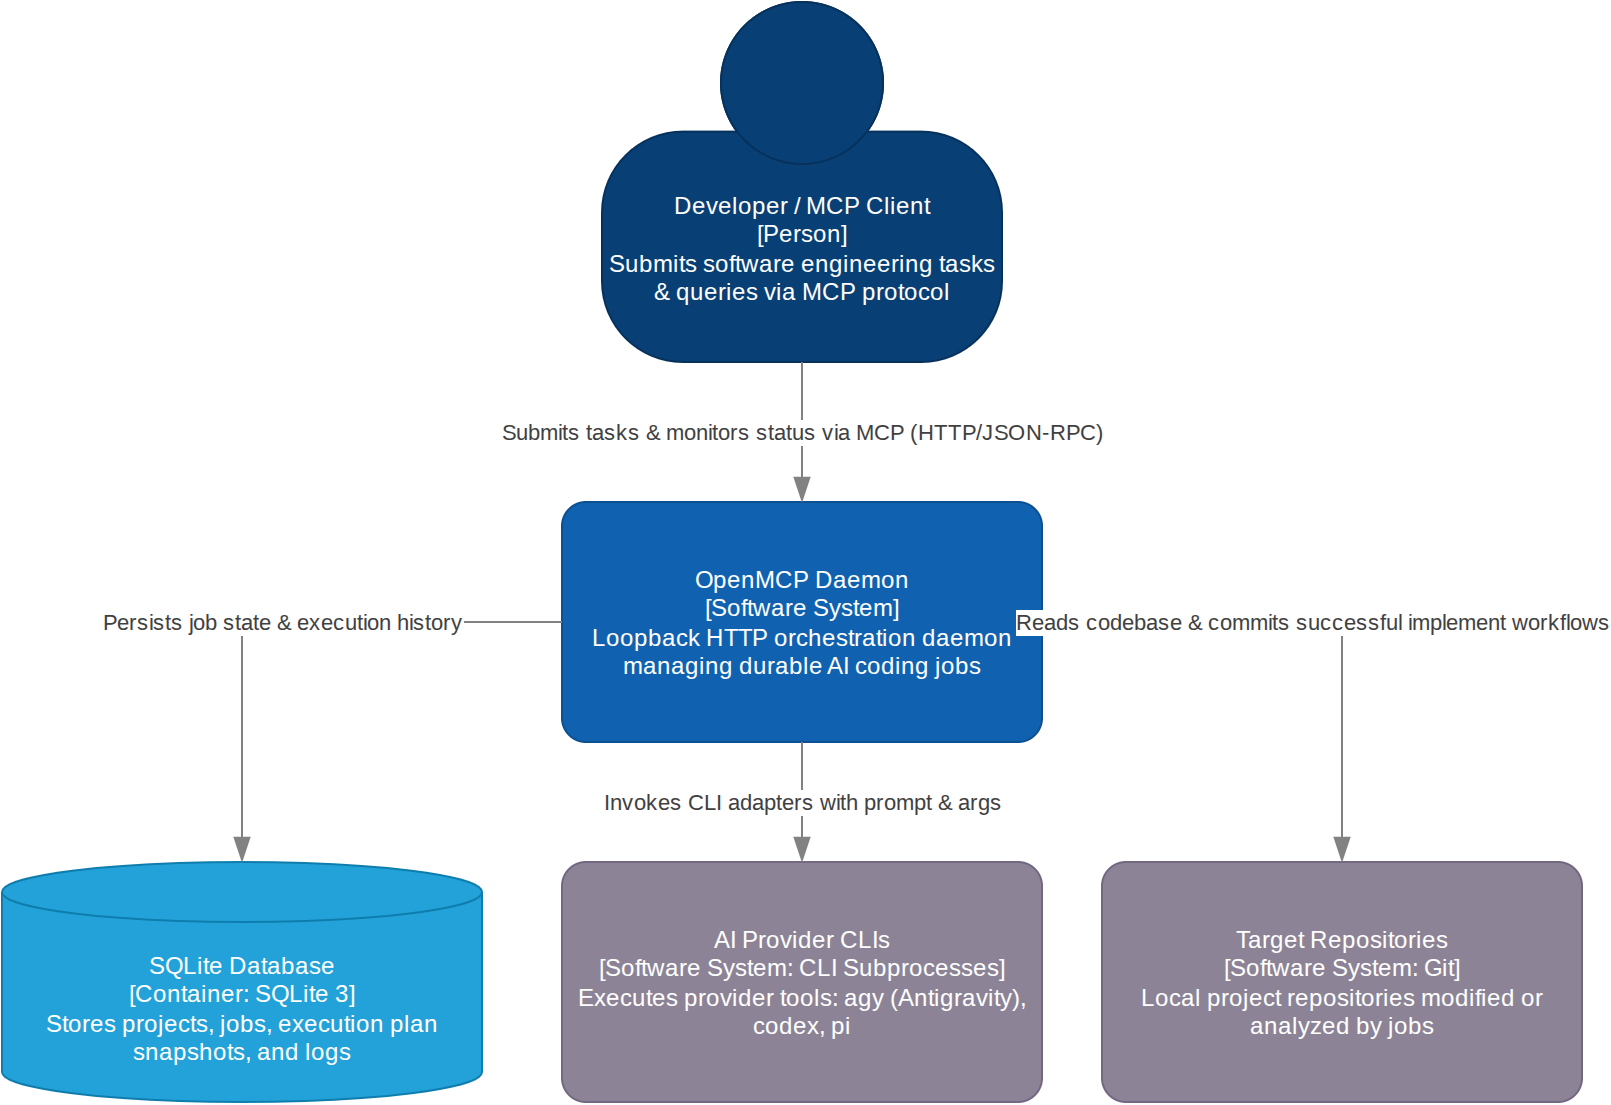

The diagram above was exported from draw.io. Its source (the exported page's mxGraphModel, read from the mxfile embedded in the PNG):
<mxGraphModel dx="800" dy="600" grid="1" gridSize="10" guides="1" tooltips="1" connect="1" arrows="1" fold="1" page="1" pageScale="1" pageWidth="850" pageHeight="1100" math="0" shadow="0">
  <root>
    <mxCell id="0" />
    <mxCell id="1" parent="0" />
    <mxCell id="mcp_client" value="Developer / MCP Client&#10;[Person]&#10;Submits software engineering tasks &amp; queries via MCP protocol" style="shape=mxgraph.c4.person2;html=1;whiteSpace=wrap;fontSize=12;fontColor=#ffffff;align=center;fillColor=#083F75;strokeColor=#06315C;" vertex="1" parent="1">
      <mxGeometry x="300" y="0" width="200" height="180" as="geometry" />
    </mxCell>
    <UserObject label="OpenMCP Daemon&#10;[Software System]&#10;Loopback HTTP orchestration daemon managing durable AI coding jobs" link="data:page/id,containers" id="openmcp_system">
      <mxCell style="rounded=1;arcSize=10;html=1;whiteSpace=wrap;fontSize=12;fontColor=#ffffff;align=center;fillColor=#1061B0;strokeColor=#0D5091;" vertex="1" parent="1">
        <mxGeometry x="280" y="250" width="240" height="120" as="geometry" />
      </mxCell>
    </UserObject>
    <mxCell id="sqlite_db" value="SQLite Database&#10;[Container: SQLite 3]&#10;Stores projects, jobs, execution plan snapshots, and logs" style="shape=cylinder3;size=15;boundedLbl=1;html=1;whiteSpace=wrap;fontSize=12;fontColor=#ffffff;align=center;fillColor=#23A2D9;strokeColor=#0E7DAD;" vertex="1" parent="1">
      <mxGeometry x="0" y="430" width="240" height="120" as="geometry" />
    </mxCell>
    <mxCell id="provider_clis" value="AI Provider CLIs&#10;[Software System: CLI Subprocesses]&#10;Executes provider tools: agy (Antigravity), codex, pi" style="rounded=1;arcSize=10;html=1;whiteSpace=wrap;fontSize=12;fontColor=#ffffff;align=center;fillColor=#8C8496;strokeColor=#736782;" vertex="1" parent="1">
      <mxGeometry x="280" y="430" width="240" height="120" as="geometry" />
    </mxCell>
    <mxCell id="git_repos" value="Target Repositories&#10;[Software System: Git]&#10;Local project repositories modified or analyzed by jobs" style="rounded=1;arcSize=10;html=1;whiteSpace=wrap;fontSize=12;fontColor=#ffffff;align=center;fillColor=#8C8496;strokeColor=#736782;" vertex="1" parent="1">
      <mxGeometry x="550" y="430" width="240" height="120" as="geometry" />
    </mxCell>
    <mxCell id="e0" value="Submits tasks &amp; monitors status via MCP (HTTP/JSON-RPC)" style="endArrow=blockThin;endFill=1;endSize=10;html=1;fontSize=11;fontColor=#404040;strokeColor=#828282;labelBackgroundColor=#ffffff;rounded=0;" edge="1" parent="1" source="mcp_client" target="openmcp_system">
      <mxGeometry relative="1" as="geometry">
        <Array as="points">
          <mxPoint x="400" y="180" />
          <mxPoint x="400" y="230" />
        </Array>
      </mxGeometry>
    </mxCell>
    <mxCell id="e1" value="Persists job state &amp; execution history" style="endArrow=blockThin;endFill=1;endSize=10;html=1;fontSize=11;fontColor=#404040;strokeColor=#828282;labelBackgroundColor=#ffffff;rounded=0;" edge="1" parent="1" source="openmcp_system" target="sqlite_db">
      <mxGeometry relative="1" as="geometry">
        <Array as="points">
          <mxPoint x="200" y="310" />
          <mxPoint x="120" y="310" />
          <mxPoint x="120" y="310" />
          <mxPoint x="120" y="310" />
          <mxPoint x="120" y="420" />
        </Array>
      </mxGeometry>
    </mxCell>
    <mxCell id="e2" value="Invokes CLI adapters with prompt &amp; args" style="endArrow=blockThin;endFill=1;endSize=10;html=1;fontSize=11;fontColor=#404040;strokeColor=#828282;labelBackgroundColor=#ffffff;rounded=0;" edge="1" parent="1" source="openmcp_system" target="provider_clis">
      <mxGeometry relative="1" as="geometry">
        <Array as="points">
          <mxPoint x="400" y="370" />
          <mxPoint x="400" y="420" />
        </Array>
      </mxGeometry>
    </mxCell>
    <mxCell id="e3" value="Reads codebase &amp; commits successful implement workflows" style="endArrow=blockThin;endFill=1;endSize=10;html=1;fontSize=11;fontColor=#404040;strokeColor=#828282;labelBackgroundColor=#ffffff;rounded=0;" edge="1" parent="1" source="openmcp_system" target="git_repos">
      <mxGeometry relative="1" as="geometry">
        <Array as="points">
          <mxPoint x="590" y="310" />
          <mxPoint x="670" y="310" />
          <mxPoint x="670" y="310" />
          <mxPoint x="670" y="310" />
          <mxPoint x="670" y="420" />
        </Array>
      </mxGeometry>
    </mxCell>
  </root>
</mxGraphModel>